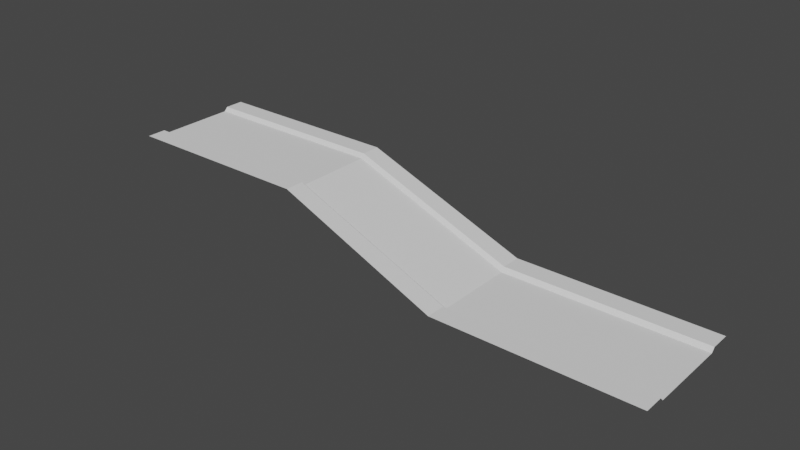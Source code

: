 # Source: trackstyle05.blend  (saved by Blender 3.6.13; exported with 4.5.12 LTS)
import bpy
from mathutils import Matrix  # noqa: F401  (used for matrix-valued properties, if any)

bpy.ops.wm.read_factory_settings(use_empty=True)
scene = bpy.context.scene
scene.name = 'Scene'

# ---- collections
col_collection = bpy.data.collections.new('Collection'); scene.collection.children.link(col_collection)

# ---- world
world_world = bpy.data.worlds.new('World'); scene.world = world_world
world_world.use_nodes = True; world_world.node_tree.nodes.clear()
_N = world_world.node_tree.nodes; _L = world_world.node_tree.links
n0 = _N.new('ShaderNodeOutputWorld'); n0.name = 'World Output'; n0.location = (300, 300)
n1 = _N.new('ShaderNodeBackground'); n1.name = 'Background'; n1.location = (10, 300)
n1.inputs[0].default_value = (0.05088, 0.05088, 0.05088, 1.0)
_L.new(n1.outputs[0], n0.inputs[0])
n0.is_active_output = True
world_world.color = (0.05088, 0.05088, 0.05088)
world_world.use_sun_shadow = False
world_world.sun_shadow_jitter_overblur = 0.0

# ---- meshes
me_vert = bpy.data.meshes.new('Vert')
me_vert.from_pydata([(0.0, 10.0, 0.0), (0.0, -10.0, 0.0), (0.0, 10.98, 1.0), (0.0, -10.98, 1.0), (0.0, -15.98, 1.0), (0.0, 15.98, 1.0), (50.0, 10.0, 0.0), (50.0, -10.0, 0.0), (50.0, 10.98, 1.0), (50.0, -10.98, 1.0), (50.0, -15.98, 1.0), (50.0, 15.98, 1.0), (100.0, 0.0, -10.0), (100.0, -20.0, -10.0), (100.0, 0.9757, -9.0), (100.0, -20.98, -9.0), (100.0, -25.98, -9.0), (100.0, 5.976, -9.0), (150.0, 0.0, -10.0), (150.0, -20.0, -10.0), (150.0, 0.9757, -9.0), (150.0, -20.98, -9.0), (150.0, -25.98, -9.0), (150.0, 5.976, -9.0)], [], [(5, 2, 8, 11), (1, 3, 9, 7), (0, 1, 7, 6), (3, 4, 10, 9), (2, 0, 6, 8), (11, 8, 14, 17), (7, 9, 15, 13), (6, 7, 13, 12), (9, 10, 16, 15), (8, 6, 12, 14), (17, 14, 20, 23), (13, 15, 21, 19), (12, 13, 19, 18), (15, 16, 22, 21), (14, 12, 18, 20)])
_uv = me_vert.uv_layers.new(name='UVMap')
_uv.uv.foreach_set('vector', [0.2124, 0.9996, 0.1792, 0.9996, 0.1792, 0.6678, 0.2124, 0.6678, 0.03973, 1.0, 0.03324, 0.9996, 0.03324, 0.6678, 0.03973, 0.6683, 0.1727, 1.0, 0.03973, 1.0, 0.03973, 0.6683, 0.1727, 0.6683, 0.03324, 0.9996, 0.0, 0.9996, 0.0, 0.6678, 0.03324, 0.6678, 0.1792, 0.9996, 0.1727, 1.0, 0.1727, 0.6683, 0.1792, 0.6678, 0.2124, 0.6678, 0.1792, 0.6678, 0.1792, 0.3317, 0.2124, 0.3317, 0.03973, 0.6683, 0.03324, 0.6678, 0.03324, 0.3317, 0.03973, 0.3322, 0.1727, 0.6683, 0.03973, 0.6683, 0.03973, 0.3322, 0.1727, 0.3322, 0.03324, 0.6678, 0.0, 0.6678, 0.0, 0.3317, 0.03324, 0.3317, 0.1792, 0.6678, 0.1727, 0.6683, 0.1727, 0.3322, 0.1792, 0.3317, 0.2124, 0.3317, 0.1792, 0.3317, 0.1792, 0.0, 0.2124, 0.0, 0.03973, 0.3322, 0.03324, 0.3317, 0.03324, 0.0, 0.03973, 0.0004366, 0.1727, 0.3322, 0.03973, 0.3322, 0.03973, 0.0004366, 0.1727, 0.0004366, 0.03324, 0.3317, 0.0, 0.3317, 0.0, 0.0, 0.03324, 0.0, 0.1792, 0.3317, 0.1727, 0.3322, 0.1727, 0.0004366, 0.1792, 0.0])
me_vert.update()

# ---- objects
ob_vert = bpy.data.objects.new('Vert', me_vert)

# ---- transforms, parenting, visibility, modifiers, constraints
ob_vert.location = (0.0, 0.0, 0.0)

# ---- collection membership
col_collection.objects.link(ob_vert)

# ---- scene / render settings (as saved in the file)
scene.frame_start = 1; scene.frame_end = 250; scene.frame_set(1)
scene.render.engine = 'BLENDER_EEVEE_NEXT'
scene.cycles.sampling_pattern = 'TABULATED_SOBOL'
scene.view_settings.view_transform = 'Filmic'
bpy.context.view_layer.update()

# ---- added for rendering (the .blend has no active camera and no usable light): camera, sun
cam_auto = bpy.data.cameras.new('AutoCamera')
cam_auto.lens = 50.0
cam_auto.sensor_width = 36.0
cam_auto.clip_end = 2535.41
ob_auto_camera = bpy.data.objects.new('AutoCamera', cam_auto)
scene.collection.objects.link(ob_auto_camera)
ob_auto_camera.location = (219.468, -178.362, 111.075)
ob_auto_camera.rotation_euler = (1.09748, -7.21219e-08, 0.694738)
scene.camera = ob_auto_camera
light_auto_sun = bpy.data.lights.new('AutoSun', 'SUN')
light_auto_sun.energy = 3.0
light_auto_sun.angle = 0.0523599
ob_auto_sun = bpy.data.objects.new('AutoSun', light_auto_sun)
scene.collection.objects.link(ob_auto_sun)
ob_auto_sun.rotation_euler = (0.872665, 0.174533, 0.523599)
bpy.context.view_layer.update()
